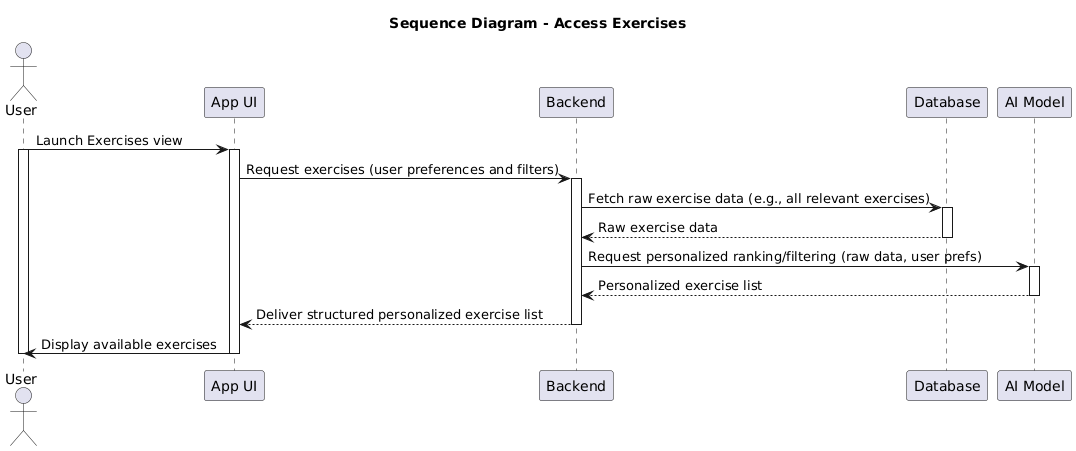

The diagram above was rendered by PlantUML. Its source (embedded in the PNG):
@startuml
title Sequence Diagram - Access Exercises 

actor User
participant "App UI" as UI
participant "Backend" as BE
participant "Database" as DB
participant "AI Model" as AIModel

User -> UI: Launch Exercises view
activate UI
activate User

UI -> BE: Request exercises (user preferences and filters)
activate BE

BE -> DB: Fetch raw exercise data (e.g., all relevant exercises)
activate DB
DB --> BE: Raw exercise data
deactivate DB

BE -> AIModel: Request personalized ranking/filtering (raw data, user prefs)
activate AIModel
AIModel --> BE: Personalized exercise list
deactivate AIModel

BE --> UI: Deliver structured personalized exercise list
deactivate BE

UI -> User: Display available exercises
deactivate UI
deactivate User
@enduml